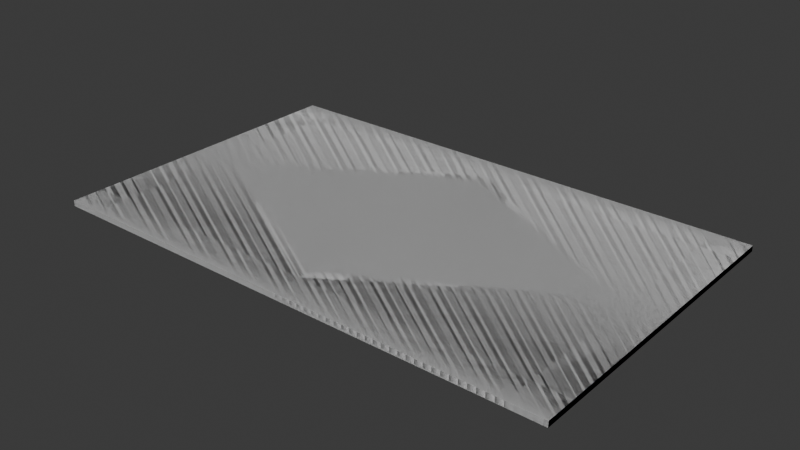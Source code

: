 # Source: Carpet.blend  (saved by Blender 4.4.32; exported with 4.5.12 LTS)
import bpy
from mathutils import Matrix  # noqa: F401  (used for matrix-valued properties, if any)

bpy.ops.wm.read_factory_settings(use_empty=True)
scene = bpy.context.scene
scene.name = 'Scene'

# ---- collections
col_collection = bpy.data.collections.new('Collection'); scene.collection.children.link(col_collection)

# ---- materials (node trees are filled in below, after node groups)
mat_material_001 = bpy.data.materials.new('Material.001')
mat_material_002 = bpy.data.materials.new('Material.002')
mat_material_003 = bpy.data.materials.new('Material.003')
mat_material_004 = bpy.data.materials.new('Material.004')

# ---- material node trees
mat_material_001.use_nodes = True; mat_material_001.node_tree.nodes.clear()
_N = mat_material_001.node_tree.nodes; _L = mat_material_001.node_tree.links
n0 = _N.new('ShaderNodeBsdfPrincipled'); n0.name = 'Principled BSDF'; n0.location = (10, 300)
n1 = _N.new('ShaderNodeOutputMaterial'); n1.name = 'Material Output'; n1.location = (300, 300)
_L.new(n0.outputs[0], n1.inputs[0])
n1.is_active_output = True
mat_material_002.use_nodes = True; mat_material_002.node_tree.nodes.clear()
_N = mat_material_002.node_tree.nodes; _L = mat_material_002.node_tree.links
n0 = _N.new('ShaderNodeBsdfPrincipled'); n0.name = 'Principled BSDF'; n0.location = (10, 300)
n1 = _N.new('ShaderNodeOutputMaterial'); n1.name = 'Material Output'; n1.location = (300, 300)
_L.new(n0.outputs[0], n1.inputs[0])
n1.is_active_output = True
mat_material_003.use_nodes = True; mat_material_003.node_tree.nodes.clear()
_N = mat_material_003.node_tree.nodes; _L = mat_material_003.node_tree.links
n0 = _N.new('ShaderNodeBsdfPrincipled'); n0.name = 'Principled BSDF'; n0.location = (10, 300)
n1 = _N.new('ShaderNodeOutputMaterial'); n1.name = 'Material Output'; n1.location = (300, 300)
_L.new(n0.outputs[0], n1.inputs[0])
n1.is_active_output = True
mat_material_004.use_nodes = True; mat_material_004.node_tree.nodes.clear()
_N = mat_material_004.node_tree.nodes; _L = mat_material_004.node_tree.links
n0 = _N.new('ShaderNodeBsdfPrincipled'); n0.name = 'Principled BSDF'; n0.location = (10, 300)
n1 = _N.new('ShaderNodeOutputMaterial'); n1.name = 'Material Output'; n1.location = (300, 300)
_L.new(n0.outputs[0], n1.inputs[0])
n1.is_active_output = True

# ---- world
world_world = bpy.data.worlds.new('World'); scene.world = world_world
world_world.use_nodes = True; world_world.node_tree.nodes.clear()
_N = world_world.node_tree.nodes; _L = world_world.node_tree.links
n0 = _N.new('ShaderNodeOutputWorld'); n0.name = 'World Output'; n0.location = (300, 300)
n1 = _N.new('ShaderNodeBackground'); n1.name = 'Background'; n1.location = (10, 300)
n1.inputs[0].default_value = (0.05088, 0.05088, 0.05088, 1.0)
_L.new(n1.outputs[0], n0.inputs[0])
n0.is_active_output = True
world_world.color = (0.05088, 0.05088, 0.05088)
world_world.sun_shadow_jitter_overblur = 0.0

# ---- meshes
me_plane_124 = bpy.data.meshes.new('Plane.124')
me_plane_124.from_pydata([(-87.68, 0.0, 53.67), (87.68, 0.0, 53.67), (-87.68, 0.0, -53.67), (87.68, 0.0, -53.67), (-87.68, 1.925, -53.67), (-87.68, 1.925, 53.67), (87.68, 1.925, 53.67), (87.68, 1.925, -53.67), (-76.0, 0.0, 53.67), (76.0, 0.0, 53.67), (76.0, 0.0, -53.67), (-76.0, 0.0, -53.67), (-76.0, 1.925, 53.67), (76.0, 1.925, 53.67), (76.0, 1.925, -53.67), (-76.0, 1.925, -53.67), (-87.68, 0.0, -43.25), (-87.68, 0.0, 43.25), (87.68, 0.0, 43.25), (87.68, 0.0, -43.25), (-87.68, 1.925, -43.25), (-87.68, 1.925, 43.25), (87.68, 1.925, 43.25), (87.68, 1.925, -43.25), (-76.0, 1.925, 43.25), (-76.0, 1.925, -43.25), (76.0, 1.925, 43.25), (76.0, 1.925, -43.25), (5.96e-06, 0.0, 53.67), (-5.96e-06, 0.0, -53.67), (5.96e-06, 1.925, 53.67), (-5.96e-06, 1.925, -53.67), (-1.737e-07, 1.925, 38.19), (-5.96e-06, 1.925, -38.19), (-87.68, 0.0, 0.0), (87.68, 0.0, 0.0), (-87.68, 1.925, 0.0), (87.68, 1.925, 0.0), (-67.1, 1.925, -1.073e-06), (67.1, 1.925, -5.363e-07), (76.0, 1.925, 0.0), (-5.96e-06, 1.925, -43.25), (-76.0, 1.925, 0.0), (0.0, 1.925, 43.25)], [], [(27, 23, 7, 14), (19, 3, 7, 23), (17, 0, 5, 21), (11, 2, 4, 15), (9, 1, 6, 13), (0, 8, 12, 5), (28, 9, 13, 30), (3, 10, 14, 7), (29, 11, 15, 31), (20, 25, 15, 4), (41, 27, 14, 31), (30, 13, 26, 43), (40, 27, 41), (5, 12, 24, 21), (36, 42, 25, 20), (2, 16, 20, 4), (34, 17, 21, 36), (1, 18, 22, 6), (35, 19, 23, 37), (13, 6, 22, 26), (40, 37, 23, 27), (12, 30, 43, 24), (25, 41, 31, 15), (10, 29, 31, 14), (8, 28, 30, 12), (26, 22, 37, 40), (18, 35, 37, 22), (16, 34, 36, 20), (21, 24, 42, 36), (43, 26, 40), (25, 42, 41), (24, 43, 42), (33, 38, 32, 39), (33, 39, 40, 41), (38, 33, 41, 42), (32, 38, 42, 43), (39, 32, 43, 40)])
me_plane_124.polygons.foreach_set('use_smooth', [True] * 37)
me_plane_124.polygons.foreach_set('material_index', [0, 0, 0, 0, 0, 0, 0, 0, 0, 0, 0, 0, 1, 0, 0, 0, 0, 0, 0, 0, 0, 0, 0, 0, 0, 0, 0, 0, 0, 1, 1, 1, 3, 2, 2, 2, 2])
_k = set([(0, 5), (1, 6), (2, 4), (3, 7), (4, 15), (4, 20), (5, 12), (5, 21), (6, 13), (6, 22), (7, 14), (7, 23), (12, 30), (13, 30), (14, 31), (15, 31), (20, 36), (21, 36), (22, 37), (23, 37)])
me_plane_124.attributes.new('sharp_edge', 'BOOLEAN', 'EDGE').data.foreach_set('value', [ (min(e.vertices), max(e.vertices)) in _k for e in me_plane_124.edges])
_uv = me_plane_124.uv_layers.new(name='UVMap')
_uv.uv.foreach_set('vector', [0.3911, 0.947, 0.3858, 0.947, 0.3858, 0.9417, 0.3911, 0.9417, 0.3858, 0.947, 0.3858, 0.9417, 0.3858, 0.9417, 0.3858, 0.947, 0.3671, 0.9524, 0.3671, 0.9577, 0.3671, 0.9577, 0.3671, 0.9524, 0.3618, 0.9417, 0.3671, 0.9417, 0.3671, 0.9417, 0.3618, 0.9417, 0.3565, 0.9577, 0.3511, 0.9577, 0.3511, 0.9577, 0.3565, 0.9577, 0.3671, 0.9577, 0.3618, 0.9577, 0.3618, 0.9577, 0.3671, 0.9577, 0.3591, 0.9577, 0.3565, 0.9577, 0.3565, 0.9577, 0.3591, 0.9577, 0.3511, 0.9417, 0.3565, 0.9417, 0.3565, 0.9417, 0.3511, 0.9417, 0.3591, 0.9417, 0.3618, 0.9417, 0.3618, 0.9417, 0.3591, 0.9417, 0.4018, 0.947, 0.3964, 0.947, 0.3964, 0.9417, 0.4018, 0.9417, 0.3938, 0.947, 0.3911, 0.947, 0.3911, 0.9417, 0.3938, 0.9417, 0.3938, 0.9577, 0.3911, 0.9577, 0.3911, 0.9524, 0.3938, 0.9524, 0.3565, 0.9497, 0.3565, 0.947, 0.3591, 0.947, 0.4018, 0.9577, 0.3964, 0.9577, 0.3964, 0.9524, 0.4018, 0.9524, 0.4018, 0.9497, 0.3964, 0.9497, 0.3964, 0.947, 0.4018, 0.947, 0.4018, 0.9417, 0.4018, 0.947, 0.4018, 0.947, 0.4018, 0.9417, 0.3671, 0.9497, 0.3671, 0.9524, 0.3671, 0.9524, 0.3671, 0.9497, 0.3511, 0.9577, 0.3511, 0.9524, 0.3511, 0.9524, 0.3511, 0.9577, 0.3511, 0.9497, 0.3511, 0.947, 0.3511, 0.947, 0.3511, 0.9497, 0.3911, 0.9577, 0.3858, 0.9577, 0.3858, 0.9524, 0.3911, 0.9524, 0.3911, 0.9497, 0.3858, 0.9497, 0.3858, 0.947, 0.3911, 0.947, 0.3964, 0.9577, 0.3938, 0.9577, 0.3938, 0.9524, 0.3964, 0.9524, 0.3964, 0.947, 0.3938, 0.947, 0.3938, 0.9417, 0.3964, 0.9417, 0.3565, 0.9417, 0.3591, 0.9417, 0.3591, 0.9417, 0.3565, 0.9417, 0.3618, 0.9577, 0.3591, 0.9577, 0.3591, 0.9577, 0.3618, 0.9577, 0.3911, 0.9524, 0.3858, 0.9524, 0.3858, 0.9497, 0.3911, 0.9497, 0.3511, 0.9524, 0.3511, 0.9497, 0.3511, 0.9497, 0.3511, 0.9524, 0.3671, 0.947, 0.3671, 0.9497, 0.3671, 0.9497, 0.3671, 0.947, 0.4018, 0.9524, 0.3964, 0.9524, 0.3964, 0.9497, 0.4018, 0.9497, 0.3591, 0.9524, 0.3565, 0.9524, 0.3565, 0.9497, 0.3618, 0.947, 0.3618, 0.9497, 0.3591, 0.947, 0.3618, 0.9524, 0.3591, 0.9524, 0.3618, 0.9497, 0.3591, 0.9474, 0.3615, 0.9497, 0.3591, 0.9521, 0.3568, 0.9497, 0.4563, 0.9474, 0.4539, 0.9497, 0.4536, 0.9497, 0.4563, 0.947, 0.4586, 0.9497, 0.4563, 0.9474, 0.4563, 0.947, 0.4589, 0.9497, 0.4563, 0.9521, 0.4586, 0.9497, 0.4589, 0.9497, 0.4563, 0.9524, 0.4539, 0.9497, 0.4563, 0.9521, 0.4563, 0.9524, 0.4536, 0.9497])
me_plane_124.materials.append(mat_material_001)
me_plane_124.materials.append(mat_material_002)
me_plane_124.materials.append(mat_material_003)
me_plane_124.materials.append(mat_material_004)
me_plane_124.update()
me_plane_124.normals_split_custom_set([tuple(v) for v in zip(*[iter([0.0, 1.0, 0.0, 0.0, 1.0, 0.0, 0.0, 1.0, 0.0, 0.0, 1.0, 0.0, 1.0, 0.0, 0.0, 1.0, 0.0, 0.0, 1.0, 0.0, 0.0, 1.0, 0.0, 0.0, -1.0, 0.0, 0.0, -1.0, 0.0, 0.0, -1.0, 0.0, 0.0, -1.0, 0.0, 0.0, 0.0, 0.0, -1.0, 0.0, 0.0, -1.0, 0.0, 0.0, -1.0, 0.0, 0.0, -1.0, 0.0, 0.0, 1.0, 0.0, 0.0, 1.0, 0.0, 0.0, 1.0, 0.0, 0.0, 1.0, 0.0, 0.0, 1.0, 0.0, 0.0, 1.0, 0.0, 0.0, 1.0, 0.0, 0.0, 1.0, 0.0, 0.0, 1.0, 0.0, 0.0, 1.0, 0.0, 0.0, 1.0, 0.0, 0.0, 1.0, 0.0, 0.0, -1.0, 0.0, 0.0, -1.0, 0.0, 0.0, -1.0, 0.0, 0.0, -1.0, 0.0, 0.0, -1.0, 0.0, 0.0, -1.0, 0.0, 0.0, -1.0, 0.0, 0.0, -1.0, 0.0, 1.0, 0.0, 0.0, 1.0, 0.0, 0.0, 1.0, 0.0, 0.0, 1.0, 0.0, 0.0, 1.0, -1.412e-08, 0.0, 1.0, 0.0, 0.0, 1.0, 0.0, 0.0, 1.0, 0.0, 0.0, 1.0, 0.0, 0.0, 1.0, 0.0, 0.0, 1.0, -8.76e-11, 0.0, 1.0, 1.409e-08, 0.0, 1.0, -5.875e-11, 0.0, 1.0, 0.0, 0.0, 1.0, -1.412e-08, 0.0, 1.0, 0.0, 0.0, 1.0, 0.0, 0.0, 1.0, 0.0, 0.0, 1.0, 0.0, 0.0, 1.0, 0.0, 0.0, 1.0, -1.979e-15, 0.0, 1.0, 0.0, 0.0, 1.0, 0.0, -1.0, 0.0, 0.0, -1.0, 0.0, 0.0, -1.0, 0.0, 0.0, -1.0, 0.0, 0.0, -1.0, 0.0, 0.0, -1.0, 0.0, 0.0, -1.0, 0.0, 0.0, -1.0, 0.0, 0.0, 1.0, 0.0, 0.0, 1.0, 0.0, 0.0, 1.0, 0.0, 0.0, 1.0, 0.0, 0.0, 1.0, 0.0, 0.0, 1.0, 0.0, 0.0, 1.0, 0.0, 0.0, 1.0, 0.0, 0.0, 0.0, 1.0, 0.0, 0.0, 1.0, 0.0, 0.0, 1.0, 0.0, 0.0, 1.0, -8.76e-11, 0.0, 1.0, -5.875e-11, 0.0, 1.0, 0.0, 0.0, 1.0, 0.0, 0.0, 1.0, 0.0, 0.0, 1.0, 0.0, 0.0, 1.0, 0.0, 0.0, 1.0, 1.409e-08, 0.0, 1.0, 0.0, 0.0, 1.0, 0.0, 0.0, 1.0, -1.412e-08, 0.0, 1.0, 0.0, 0.0, 1.0, 0.0, 0.0, 0.0, -1.0, 0.0, 0.0, -1.0, 0.0, 0.0, -1.0, 0.0, 0.0, -1.0, 0.0, 0.0, 1.0, 0.0, 0.0, 1.0, 0.0, 0.0, 1.0, 0.0, 0.0, 1.0, 0.0, 1.0, -8.76e-11, 0.0, 1.0, 0.0, 0.0, 1.0, 0.0, 0.0, 1.0, -5.875e-11, 1.0, 0.0, 0.0, 1.0, 0.0, 0.0, 1.0, 0.0, 0.0, 1.0, 0.0, 0.0, -1.0, 0.0, 0.0, -1.0, 0.0, 0.0, -1.0, 0.0, 0.0, -1.0, 0.0, 0.0, 0.0, 1.0, 0.0, 0.0, 1.0, 0.0, 0.0, 1.0, -1.979e-15, 0.0, 1.0, 0.0, 0.0, 1.0, 1.409e-08, 0.0, 1.0, -8.76e-11, 0.0, 1.0, -5.875e-11, 0.0, 1.0, 0.0, 0.0, 1.0, -1.979e-15, 0.0, 1.0, -1.412e-08, 0.0, 1.0, 0.0, 0.0, 1.0, 1.409e-08, 0.0, 1.0, -1.979e-15, 0.0, 1.0, -2.798e-08, 0.0, 1.0, -1.809e-14, 0.0, 1.0, 2.798e-08, 0.0, 1.0, 0.0, 0.0, 1.0, -2.798e-08, 0.0, 1.0, 0.0, 0.0, 1.0, -5.875e-11, 0.0, 1.0, -1.412e-08, 0.0, 1.0, -1.809e-14, 0.0, 1.0, -2.798e-08, 0.0, 1.0, -1.412e-08, 0.0, 1.0, -1.979e-15, 0.0, 1.0, 2.798e-08, 0.0, 1.0, -1.809e-14, 0.0, 1.0, -1.979e-15, 0.0, 1.0, 1.409e-08, 0.0, 1.0, 0.0, 0.0, 1.0, 2.798e-08, 0.0, 1.0, 1.409e-08, 0.0, 1.0, -5.875e-11])] * 3)])
me_plane_002 = bpy.data.meshes.new('Plane.002')
me_plane_002.from_pydata([(-87.68, 0.0, 53.67), (87.68, 0.0, 53.67), (-87.68, 0.0, -53.67), (87.68, 0.0, -53.67), (-87.68, 1.925, -53.67), (-87.68, 1.925, 53.67), (87.68, 1.925, 53.67), (87.68, 1.925, -53.67), (-76.0, 0.0, 53.67), (76.0, 0.0, 53.67), (76.0, 0.0, -53.67), (-76.0, 0.0, -53.67), (-76.0, 1.925, 53.67), (76.0, 1.925, 53.67), (76.0, 1.925, -53.67), (-76.0, 1.925, -53.67), (-87.68, 0.0, -43.25), (-87.68, 0.0, 43.25), (87.68, 0.0, 43.25), (87.68, 0.0, -43.25), (-87.68, 1.925, -43.25), (-87.68, 1.925, 43.25), (87.68, 1.925, 43.25), (87.68, 1.925, -43.25), (-76.0, 1.925, 43.25), (-76.0, 1.925, -43.25), (76.0, 1.925, 43.25), (76.0, 1.925, -43.25), (5.96e-06, 0.0, 53.67), (-5.96e-06, 0.0, -53.67), (5.96e-06, 1.925, 53.67), (-5.96e-06, 1.925, -53.67), (-1.737e-07, 1.925, 38.19), (-5.96e-06, 1.925, -38.19), (-87.68, 0.0, 0.0), (87.68, 0.0, 0.0), (-87.68, 1.925, 0.0), (87.68, 1.925, 0.0), (-67.1, 1.925, -1.073e-06), (67.1, 1.925, -5.363e-07), (76.0, 1.925, 0.0), (-5.96e-06, 1.925, -43.25), (-76.0, 1.925, 0.0), (0.0, 1.925, 43.25)], [], [(27, 23, 7, 14), (19, 3, 7, 23), (17, 0, 5, 21), (11, 2, 4, 15), (9, 1, 6, 13), (0, 8, 12, 5), (28, 9, 13, 30), (3, 10, 14, 7), (29, 11, 15, 31), (20, 25, 15, 4), (41, 27, 14, 31), (30, 13, 26, 43), (40, 27, 41), (5, 12, 24, 21), (36, 42, 25, 20), (2, 16, 20, 4), (34, 17, 21, 36), (1, 18, 22, 6), (35, 19, 23, 37), (13, 6, 22, 26), (40, 37, 23, 27), (12, 30, 43, 24), (25, 41, 31, 15), (10, 29, 31, 14), (8, 28, 30, 12), (26, 22, 37, 40), (18, 35, 37, 22), (16, 34, 36, 20), (21, 24, 42, 36), (43, 26, 40), (25, 42, 41), (24, 43, 42), (33, 38, 32, 39), (33, 39, 40, 41), (38, 33, 41, 42), (32, 38, 42, 43), (39, 32, 43, 40)])
me_plane_002.polygons.foreach_set('use_smooth', [True] * 37)
me_plane_002.polygons.foreach_set('material_index', [0, 0, 0, 0, 0, 0, 0, 0, 0, 0, 0, 0, 1, 0, 0, 0, 0, 0, 0, 0, 0, 0, 0, 0, 0, 0, 0, 0, 0, 1, 1, 1, 3, 2, 2, 2, 2])
_k = set([(0, 5), (1, 6), (2, 4), (3, 7), (4, 15), (4, 20), (5, 12), (5, 21), (6, 13), (6, 22), (7, 14), (7, 23), (12, 30), (13, 30), (14, 31), (15, 31), (20, 36), (21, 36), (22, 37), (23, 37)])
me_plane_002.attributes.new('sharp_edge', 'BOOLEAN', 'EDGE').data.foreach_set('value', [ (min(e.vertices), max(e.vertices)) in _k for e in me_plane_002.edges])
_uv = me_plane_002.uv_layers.new(name='UVMap')
_uv.uv.foreach_set('vector', [0.3911, 0.947, 0.3858, 0.947, 0.3858, 0.9417, 0.3911, 0.9417, 0.3858, 0.947, 0.3858, 0.9417, 0.3858, 0.9417, 0.3858, 0.947, 0.3671, 0.9524, 0.3671, 0.9577, 0.3671, 0.9577, 0.3671, 0.9524, 0.3618, 0.9417, 0.3671, 0.9417, 0.3671, 0.9417, 0.3618, 0.9417, 0.3565, 0.9577, 0.3511, 0.9577, 0.3511, 0.9577, 0.3565, 0.9577, 0.3671, 0.9577, 0.3618, 0.9577, 0.3618, 0.9577, 0.3671, 0.9577, 0.3591, 0.9577, 0.3565, 0.9577, 0.3565, 0.9577, 0.3591, 0.9577, 0.3511, 0.9417, 0.3565, 0.9417, 0.3565, 0.9417, 0.3511, 0.9417, 0.3591, 0.9417, 0.3618, 0.9417, 0.3618, 0.9417, 0.3591, 0.9417, 0.4018, 0.947, 0.3964, 0.947, 0.3964, 0.9417, 0.4018, 0.9417, 0.3938, 0.947, 0.3911, 0.947, 0.3911, 0.9417, 0.3938, 0.9417, 0.3938, 0.9577, 0.3911, 0.9577, 0.3911, 0.9524, 0.3938, 0.9524, 0.3565, 0.9497, 0.3565, 0.947, 0.3591, 0.947, 0.4018, 0.9577, 0.3964, 0.9577, 0.3964, 0.9524, 0.4018, 0.9524, 0.4018, 0.9497, 0.3964, 0.9497, 0.3964, 0.947, 0.4018, 0.947, 0.4018, 0.9417, 0.4018, 0.947, 0.4018, 0.947, 0.4018, 0.9417, 0.3671, 0.9497, 0.3671, 0.9524, 0.3671, 0.9524, 0.3671, 0.9497, 0.3511, 0.9577, 0.3511, 0.9524, 0.3511, 0.9524, 0.3511, 0.9577, 0.3511, 0.9497, 0.3511, 0.947, 0.3511, 0.947, 0.3511, 0.9497, 0.3911, 0.9577, 0.3858, 0.9577, 0.3858, 0.9524, 0.3911, 0.9524, 0.3911, 0.9497, 0.3858, 0.9497, 0.3858, 0.947, 0.3911, 0.947, 0.3964, 0.9577, 0.3938, 0.9577, 0.3938, 0.9524, 0.3964, 0.9524, 0.3964, 0.947, 0.3938, 0.947, 0.3938, 0.9417, 0.3964, 0.9417, 0.3565, 0.9417, 0.3591, 0.9417, 0.3591, 0.9417, 0.3565, 0.9417, 0.3618, 0.9577, 0.3591, 0.9577, 0.3591, 0.9577, 0.3618, 0.9577, 0.3911, 0.9524, 0.3858, 0.9524, 0.3858, 0.9497, 0.3911, 0.9497, 0.3511, 0.9524, 0.3511, 0.9497, 0.3511, 0.9497, 0.3511, 0.9524, 0.3671, 0.947, 0.3671, 0.9497, 0.3671, 0.9497, 0.3671, 0.947, 0.4018, 0.9524, 0.3964, 0.9524, 0.3964, 0.9497, 0.4018, 0.9497, 0.3591, 0.9524, 0.3565, 0.9524, 0.3565, 0.9497, 0.3618, 0.947, 0.3618, 0.9497, 0.3591, 0.947, 0.3618, 0.9524, 0.3591, 0.9524, 0.3618, 0.9497, 0.3591, 0.9474, 0.3615, 0.9497, 0.3591, 0.9521, 0.3568, 0.9497, 0.4563, 0.9474, 0.4539, 0.9497, 0.4536, 0.9497, 0.4563, 0.947, 0.4586, 0.9497, 0.4563, 0.9474, 0.4563, 0.947, 0.4589, 0.9497, 0.4563, 0.9521, 0.4586, 0.9497, 0.4589, 0.9497, 0.4563, 0.9524, 0.4539, 0.9497, 0.4563, 0.9521, 0.4563, 0.9524, 0.4536, 0.9497])
me_plane_002.materials.append(mat_material_001)
me_plane_002.materials.append(mat_material_002)
me_plane_002.materials.append(mat_material_003)
me_plane_002.materials.append(mat_material_004)
me_plane_002.update()
me_plane_002.normals_split_custom_set([tuple(v) for v in zip(*[iter([0.0, 1.0, 0.0, 0.0, 1.0, 0.0, 0.0, 1.0, 0.0, 0.0, 1.0, 0.0, 1.0, 0.0, 0.0, 1.0, 0.0, 0.0, 1.0, 0.0, 0.0, 1.0, 0.0, 0.0, -1.0, 0.0, 0.0, -1.0, 0.0, 0.0, -1.0, 0.0, 0.0, -1.0, 0.0, 0.0, 0.0, 0.0, -1.0, 0.0, 0.0, -1.0, 0.0, 0.0, -1.0, 0.0, 0.0, -1.0, 0.0, 0.0, 1.0, 0.0, 0.0, 1.0, 0.0, 0.0, 1.0, 0.0, 0.0, 1.0, 0.0, 0.0, 1.0, 0.0, 0.0, 1.0, 0.0, 0.0, 1.0, 0.0, 0.0, 1.0, 0.0, 0.0, 1.0, 0.0, 0.0, 1.0, 0.0, 0.0, 1.0, 0.0, 0.0, 1.0, 0.0, 0.0, -1.0, 0.0, 0.0, -1.0, 0.0, 0.0, -1.0, 0.0, 0.0, -1.0, 0.0, 0.0, -1.0, 0.0, 0.0, -1.0, 0.0, 0.0, -1.0, 0.0, 0.0, -1.0, 0.0, 1.0, 0.0, 0.0, 1.0, 0.0, 0.0, 1.0, 0.0, 0.0, 1.0, 0.0, 0.0, 1.0, -1.412e-08, 0.0, 1.0, 0.0, 0.0, 1.0, 0.0, 0.0, 1.0, 0.0, 0.0, 1.0, 0.0, 0.0, 1.0, 0.0, 0.0, 1.0, -8.76e-11, 0.0, 1.0, 1.409e-08, 0.0, 1.0, -5.875e-11, 0.0, 1.0, 0.0, 0.0, 1.0, -1.412e-08, 0.0, 1.0, 0.0, 0.0, 1.0, 0.0, 0.0, 1.0, 0.0, 0.0, 1.0, 0.0, 0.0, 1.0, 0.0, 0.0, 1.0, -1.979e-15, 0.0, 1.0, 0.0, 0.0, 1.0, 0.0, -1.0, 0.0, 0.0, -1.0, 0.0, 0.0, -1.0, 0.0, 0.0, -1.0, 0.0, 0.0, -1.0, 0.0, 0.0, -1.0, 0.0, 0.0, -1.0, 0.0, 0.0, -1.0, 0.0, 0.0, 1.0, 0.0, 0.0, 1.0, 0.0, 0.0, 1.0, 0.0, 0.0, 1.0, 0.0, 0.0, 1.0, 0.0, 0.0, 1.0, 0.0, 0.0, 1.0, 0.0, 0.0, 1.0, 0.0, 0.0, 0.0, 1.0, 0.0, 0.0, 1.0, 0.0, 0.0, 1.0, 0.0, 0.0, 1.0, -8.76e-11, 0.0, 1.0, -5.875e-11, 0.0, 1.0, 0.0, 0.0, 1.0, 0.0, 0.0, 1.0, 0.0, 0.0, 1.0, 0.0, 0.0, 1.0, 0.0, 0.0, 1.0, 1.409e-08, 0.0, 1.0, 0.0, 0.0, 1.0, 0.0, 0.0, 1.0, -1.412e-08, 0.0, 1.0, 0.0, 0.0, 1.0, 0.0, 0.0, 0.0, -1.0, 0.0, 0.0, -1.0, 0.0, 0.0, -1.0, 0.0, 0.0, -1.0, 0.0, 0.0, 1.0, 0.0, 0.0, 1.0, 0.0, 0.0, 1.0, 0.0, 0.0, 1.0, 0.0, 1.0, -8.76e-11, 0.0, 1.0, 0.0, 0.0, 1.0, 0.0, 0.0, 1.0, -5.875e-11, 1.0, 0.0, 0.0, 1.0, 0.0, 0.0, 1.0, 0.0, 0.0, 1.0, 0.0, 0.0, -1.0, 0.0, 0.0, -1.0, 0.0, 0.0, -1.0, 0.0, 0.0, -1.0, 0.0, 0.0, 0.0, 1.0, 0.0, 0.0, 1.0, 0.0, 0.0, 1.0, -1.979e-15, 0.0, 1.0, 0.0, 0.0, 1.0, 1.409e-08, 0.0, 1.0, -8.76e-11, 0.0, 1.0, -5.875e-11, 0.0, 1.0, 0.0, 0.0, 1.0, -1.979e-15, 0.0, 1.0, -1.412e-08, 0.0, 1.0, 0.0, 0.0, 1.0, 1.409e-08, 0.0, 1.0, -1.979e-15, 0.0, 1.0, -2.798e-08, 0.0, 1.0, -1.809e-14, 0.0, 1.0, 2.798e-08, 0.0, 1.0, 0.0, 0.0, 1.0, -2.798e-08, 0.0, 1.0, 0.0, 0.0, 1.0, -5.875e-11, 0.0, 1.0, -1.412e-08, 0.0, 1.0, -1.809e-14, 0.0, 1.0, -2.798e-08, 0.0, 1.0, -1.412e-08, 0.0, 1.0, -1.979e-15, 0.0, 1.0, 2.798e-08, 0.0, 1.0, -1.809e-14, 0.0, 1.0, -1.979e-15, 0.0, 1.0, 1.409e-08, 0.0, 1.0, 0.0, 0.0, 1.0, 2.798e-08, 0.0, 1.0, 1.409e-08, 0.0, 1.0, -5.875e-11])] * 3)])

# ---- objects
ob_carpet = bpy.data.objects.new('Carpet', me_plane_124)
ob_carpetcollider = bpy.data.objects.new('CarpetCollider', me_plane_002)

# ---- transforms, parenting, visibility, modifiers, constraints
ob_carpet.location = (0.0, 0.0, 0.0)
ob_carpet.rotation_euler = (1.571, -0.0, 0.0)
ob_carpet.scale = (0.01, 0.01, 0.01)
ob_carpet.color = (0.8, 0.8, 0.8, 1.0)
ob_carpetcollider.location = (0.0, 0.0, 0.0)
ob_carpetcollider.rotation_euler = (1.571, -0.0, 0.0)
ob_carpetcollider.scale = (0.01, 0.01, 0.01)
ob_carpetcollider.color = (0.8, 0.8, 0.8, 1.0)
_m = ob_carpetcollider.modifiers.new('Decimate', 'DECIMATE')
_m.decimate_type = 'DISSOLVE'
_m.ratio = 0.07512
_m.angle_limit = 1.447

# ---- collection membership
col_collection.objects.link(ob_carpet)
col_collection.objects.link(ob_carpetcollider)

# ---- scene / render settings (as saved in the file)
scene.frame_start = 1; scene.frame_end = 250; scene.frame_set(1)
scene.render.engine = 'BLENDER_EEVEE_NEXT'
bpy.context.view_layer.update()

# ---- added for rendering (the .blend has no active camera and no usable light): camera, sun
cam_auto = bpy.data.cameras.new('AutoCamera')
cam_auto.lens = 50.0
cam_auto.sensor_width = 36.0
cam_auto.clip_end = 1000.0
ob_auto_camera = bpy.data.objects.new('AutoCamera', cam_auto)
scene.collection.objects.link(ob_auto_camera)
ob_auto_camera.location = (1.90244, -2.28293, 1.53158)
ob_auto_camera.rotation_euler = (1.09748, -7.21219e-08, 0.694738)
scene.camera = ob_auto_camera
light_auto_sun = bpy.data.lights.new('AutoSun', 'SUN')
light_auto_sun.energy = 3.0
light_auto_sun.angle = 0.0523599
ob_auto_sun = bpy.data.objects.new('AutoSun', light_auto_sun)
scene.collection.objects.link(ob_auto_sun)
ob_auto_sun.rotation_euler = (0.872665, 0.174533, 0.523599)
bpy.context.view_layer.update()

